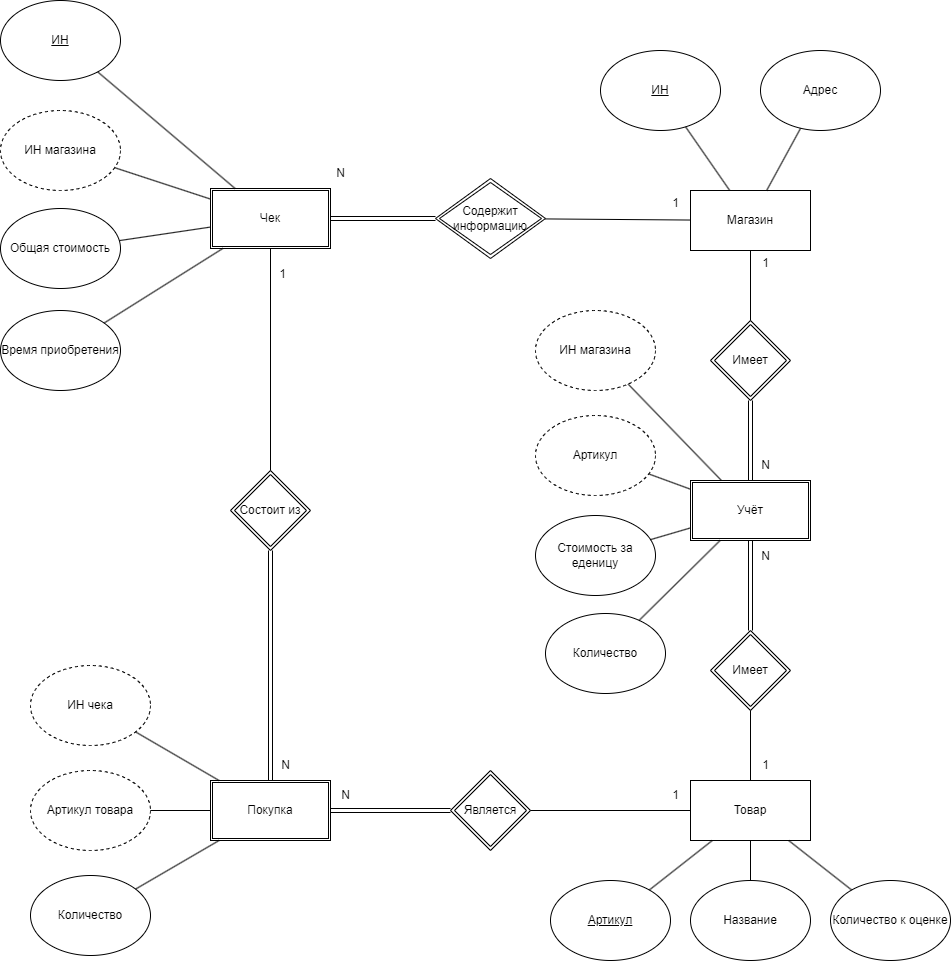

The diagram above was exported from draw.io. Its source (the exported page's mxGraphModel, read from the mxfile embedded in the PNG):
<mxGraphModel dx="831" dy="978" grid="1" gridSize="10" guides="1" tooltips="1" connect="1" arrows="1" fold="1" page="1" pageScale="1" pageWidth="827" pageHeight="1169" math="0" shadow="0">
  <root>
    <mxCell id="0" />
    <mxCell id="1" parent="0" />
    <mxCell id="ja0reKFXvlu5BaOZ1oow-1" value="Магазин" style="rounded=0;whiteSpace=wrap;html=1;" parent="1" vertex="1">
      <mxGeometry x="1220" y="270" width="120" height="60" as="geometry" />
    </mxCell>
    <mxCell id="ja0reKFXvlu5BaOZ1oow-2" value="&lt;u&gt;ИН&lt;/u&gt;" style="ellipse;whiteSpace=wrap;html=1;" parent="1" vertex="1">
      <mxGeometry x="1130" y="130" width="120" height="80" as="geometry" />
    </mxCell>
    <mxCell id="ja0reKFXvlu5BaOZ1oow-3" value="" style="endArrow=none;html=1;rounded=0;" parent="1" source="ja0reKFXvlu5BaOZ1oow-2" target="ja0reKFXvlu5BaOZ1oow-1" edge="1">
      <mxGeometry width="50" height="50" relative="1" as="geometry">
        <mxPoint x="1320" y="440" as="sourcePoint" />
        <mxPoint x="1370" y="390" as="targetPoint" />
      </mxGeometry>
    </mxCell>
    <mxCell id="ja0reKFXvlu5BaOZ1oow-4" value="Адрес" style="ellipse;whiteSpace=wrap;html=1;" parent="1" vertex="1">
      <mxGeometry x="1290" y="130" width="120" height="80" as="geometry" />
    </mxCell>
    <mxCell id="ja0reKFXvlu5BaOZ1oow-5" value="" style="endArrow=none;html=1;rounded=0;" parent="1" source="ja0reKFXvlu5BaOZ1oow-4" target="ja0reKFXvlu5BaOZ1oow-1" edge="1">
      <mxGeometry width="50" height="50" relative="1" as="geometry">
        <mxPoint x="1229" y="385" as="sourcePoint" />
        <mxPoint x="1265" y="340" as="targetPoint" />
      </mxGeometry>
    </mxCell>
    <mxCell id="ja0reKFXvlu5BaOZ1oow-6" value="Товар" style="rounded=0;whiteSpace=wrap;html=1;" parent="1" vertex="1">
      <mxGeometry x="1220" y="860" width="120" height="60" as="geometry" />
    </mxCell>
    <mxCell id="ja0reKFXvlu5BaOZ1oow-7" value="&lt;u&gt;Артикул&lt;/u&gt;" style="ellipse;whiteSpace=wrap;html=1;" parent="1" vertex="1">
      <mxGeometry x="1080" y="960" width="120" height="80" as="geometry" />
    </mxCell>
    <mxCell id="ja0reKFXvlu5BaOZ1oow-8" value="" style="endArrow=none;html=1;rounded=0;" parent="1" source="ja0reKFXvlu5BaOZ1oow-7" target="ja0reKFXvlu5BaOZ1oow-6" edge="1">
      <mxGeometry width="50" height="50" relative="1" as="geometry">
        <mxPoint x="1270" y="1030" as="sourcePoint" />
        <mxPoint x="1320" y="980" as="targetPoint" />
      </mxGeometry>
    </mxCell>
    <mxCell id="ja0reKFXvlu5BaOZ1oow-9" value="Название" style="ellipse;whiteSpace=wrap;html=1;" parent="1" vertex="1">
      <mxGeometry x="1220" y="960" width="120" height="80" as="geometry" />
    </mxCell>
    <mxCell id="ja0reKFXvlu5BaOZ1oow-10" value="" style="endArrow=none;html=1;rounded=0;" parent="1" source="ja0reKFXvlu5BaOZ1oow-9" target="ja0reKFXvlu5BaOZ1oow-6" edge="1">
      <mxGeometry width="50" height="50" relative="1" as="geometry">
        <mxPoint x="1179" y="975" as="sourcePoint" />
        <mxPoint x="1215" y="930" as="targetPoint" />
      </mxGeometry>
    </mxCell>
    <mxCell id="ja0reKFXvlu5BaOZ1oow-11" value="Количество к оценке" style="ellipse;whiteSpace=wrap;html=1;" parent="1" vertex="1">
      <mxGeometry x="1360" y="960" width="120" height="80" as="geometry" />
    </mxCell>
    <mxCell id="ja0reKFXvlu5BaOZ1oow-12" value="" style="endArrow=none;html=1;rounded=0;" parent="1" source="ja0reKFXvlu5BaOZ1oow-11" target="ja0reKFXvlu5BaOZ1oow-6" edge="1">
      <mxGeometry width="50" height="50" relative="1" as="geometry">
        <mxPoint x="1273" y="972" as="sourcePoint" />
        <mxPoint x="1254" y="930" as="targetPoint" />
      </mxGeometry>
    </mxCell>
    <mxCell id="ja0reKFXvlu5BaOZ1oow-13" value="Учёт" style="shape=ext;double=1;rounded=0;whiteSpace=wrap;html=1;" parent="1" vertex="1">
      <mxGeometry x="1220" y="560" width="120" height="60" as="geometry" />
    </mxCell>
    <mxCell id="ja0reKFXvlu5BaOZ1oow-14" value="ИН магазина" style="dashed=1;ellipse;whiteSpace=wrap;html=1;" parent="1" vertex="1">
      <mxGeometry x="1065" y="390" width="120" height="80" as="geometry" />
    </mxCell>
    <mxCell id="ja0reKFXvlu5BaOZ1oow-15" value="" style="endArrow=none;html=1;rounded=0;" parent="1" source="ja0reKFXvlu5BaOZ1oow-14" target="ja0reKFXvlu5BaOZ1oow-13" edge="1">
      <mxGeometry width="50" height="50" relative="1" as="geometry">
        <mxPoint x="1230" y="850" as="sourcePoint" />
        <mxPoint x="1280" y="800" as="targetPoint" />
      </mxGeometry>
    </mxCell>
    <mxCell id="ja0reKFXvlu5BaOZ1oow-16" value="Артикул" style="dashed=1;ellipse;whiteSpace=wrap;html=1;" parent="1" vertex="1">
      <mxGeometry x="1065" y="495" width="120" height="80" as="geometry" />
    </mxCell>
    <mxCell id="ja0reKFXvlu5BaOZ1oow-17" value="" style="endArrow=none;html=1;rounded=0;" parent="1" source="ja0reKFXvlu5BaOZ1oow-16" target="ja0reKFXvlu5BaOZ1oow-13" edge="1">
      <mxGeometry width="50" height="50" relative="1" as="geometry">
        <mxPoint x="1134" y="743" as="sourcePoint" />
        <mxPoint x="1215.0000000000002" y="536.8" as="targetPoint" />
      </mxGeometry>
    </mxCell>
    <mxCell id="ja0reKFXvlu5BaOZ1oow-18" value="Стоимость за еденицу" style="ellipse;whiteSpace=wrap;html=1;" parent="1" vertex="1">
      <mxGeometry x="1065" y="595" width="120" height="80" as="geometry" />
    </mxCell>
    <mxCell id="ja0reKFXvlu5BaOZ1oow-19" value="" style="endArrow=none;html=1;rounded=0;" parent="1" source="ja0reKFXvlu5BaOZ1oow-18" target="ja0reKFXvlu5BaOZ1oow-13" edge="1">
      <mxGeometry width="50" height="50" relative="1" as="geometry">
        <mxPoint x="1261" y="795" as="sourcePoint" />
        <mxPoint x="1225" y="750" as="targetPoint" />
      </mxGeometry>
    </mxCell>
    <mxCell id="ja0reKFXvlu5BaOZ1oow-27" value="Покупка" style="shape=ext;double=1;rounded=0;whiteSpace=wrap;html=1;" parent="1" vertex="1">
      <mxGeometry x="740" y="860" width="120" height="60" as="geometry" />
    </mxCell>
    <mxCell id="ja0reKFXvlu5BaOZ1oow-30" value="ИН чека" style="dashed=1;ellipse;whiteSpace=wrap;html=1;" parent="1" vertex="1">
      <mxGeometry x="560" y="745" width="120" height="80" as="geometry" />
    </mxCell>
    <mxCell id="ja0reKFXvlu5BaOZ1oow-31" value="" style="endArrow=none;html=1;rounded=0;" parent="1" source="ja0reKFXvlu5BaOZ1oow-30" target="ja0reKFXvlu5BaOZ1oow-27" edge="1">
      <mxGeometry width="50" height="50" relative="1" as="geometry">
        <mxPoint x="579" y="825" as="sourcePoint" />
        <mxPoint x="615" y="780" as="targetPoint" />
      </mxGeometry>
    </mxCell>
    <mxCell id="ja0reKFXvlu5BaOZ1oow-32" value="Артикул товара" style="dashed=1;ellipse;whiteSpace=wrap;html=1;" parent="1" vertex="1">
      <mxGeometry x="560" y="850" width="120" height="80" as="geometry" />
    </mxCell>
    <mxCell id="ja0reKFXvlu5BaOZ1oow-33" value="" style="endArrow=none;html=1;rounded=0;" parent="1" source="ja0reKFXvlu5BaOZ1oow-32" target="ja0reKFXvlu5BaOZ1oow-27" edge="1">
      <mxGeometry width="50" height="50" relative="1" as="geometry">
        <mxPoint x="701" y="825" as="sourcePoint" />
        <mxPoint x="665" y="780" as="targetPoint" />
      </mxGeometry>
    </mxCell>
    <mxCell id="ja0reKFXvlu5BaOZ1oow-34" value="Количество" style="ellipse;whiteSpace=wrap;html=1;" parent="1" vertex="1">
      <mxGeometry x="560" y="955" width="120" height="80" as="geometry" />
    </mxCell>
    <mxCell id="ja0reKFXvlu5BaOZ1oow-35" value="" style="endArrow=none;html=1;rounded=0;" parent="1" source="ja0reKFXvlu5BaOZ1oow-34" target="ja0reKFXvlu5BaOZ1oow-27" edge="1">
      <mxGeometry width="50" height="50" relative="1" as="geometry">
        <mxPoint x="857" y="832" as="sourcePoint" />
        <mxPoint x="776" y="780" as="targetPoint" />
      </mxGeometry>
    </mxCell>
    <mxCell id="ja0reKFXvlu5BaOZ1oow-37" value="Чек" style="shape=ext;double=1;rounded=0;whiteSpace=wrap;html=1;" parent="1" vertex="1">
      <mxGeometry x="740" y="268" width="120" height="60" as="geometry" />
    </mxCell>
    <mxCell id="ja0reKFXvlu5BaOZ1oow-38" value="&lt;u&gt;ИН&lt;/u&gt;" style="ellipse;whiteSpace=wrap;html=1;" parent="1" vertex="1">
      <mxGeometry x="530" y="80" width="120" height="80" as="geometry" />
    </mxCell>
    <mxCell id="ja0reKFXvlu5BaOZ1oow-39" value="" style="endArrow=none;html=1;rounded=0;" parent="1" source="ja0reKFXvlu5BaOZ1oow-38" target="ja0reKFXvlu5BaOZ1oow-37" edge="1">
      <mxGeometry width="50" height="50" relative="1" as="geometry">
        <mxPoint x="660" y="400" as="sourcePoint" />
        <mxPoint x="710" y="350" as="targetPoint" />
      </mxGeometry>
    </mxCell>
    <mxCell id="ja0reKFXvlu5BaOZ1oow-40" value="ИН магазина" style="dashed=1;ellipse;whiteSpace=wrap;html=1;" parent="1" vertex="1">
      <mxGeometry x="530" y="190" width="120" height="80" as="geometry" />
    </mxCell>
    <mxCell id="ja0reKFXvlu5BaOZ1oow-41" value="" style="endArrow=none;html=1;rounded=0;" parent="1" source="ja0reKFXvlu5BaOZ1oow-40" target="ja0reKFXvlu5BaOZ1oow-37" edge="1">
      <mxGeometry width="50" height="50" relative="1" as="geometry">
        <mxPoint x="569" y="345" as="sourcePoint" />
        <mxPoint x="605" y="300" as="targetPoint" />
      </mxGeometry>
    </mxCell>
    <mxCell id="ja0reKFXvlu5BaOZ1oow-42" value="Общая стоимость" style="ellipse;whiteSpace=wrap;html=1;" parent="1" vertex="1">
      <mxGeometry x="530" y="288" width="120" height="80" as="geometry" />
    </mxCell>
    <mxCell id="ja0reKFXvlu5BaOZ1oow-43" value="" style="endArrow=none;html=1;rounded=0;" parent="1" source="ja0reKFXvlu5BaOZ1oow-42" target="ja0reKFXvlu5BaOZ1oow-37" edge="1">
      <mxGeometry width="50" height="50" relative="1" as="geometry">
        <mxPoint x="691" y="345" as="sourcePoint" />
        <mxPoint x="655" y="300" as="targetPoint" />
      </mxGeometry>
    </mxCell>
    <mxCell id="ja0reKFXvlu5BaOZ1oow-44" value="Время приобретения" style="ellipse;whiteSpace=wrap;html=1;" parent="1" vertex="1">
      <mxGeometry x="530" y="390" width="120" height="80" as="geometry" />
    </mxCell>
    <mxCell id="ja0reKFXvlu5BaOZ1oow-45" value="" style="endArrow=none;html=1;rounded=0;" parent="1" source="ja0reKFXvlu5BaOZ1oow-44" target="ja0reKFXvlu5BaOZ1oow-37" edge="1">
      <mxGeometry width="50" height="50" relative="1" as="geometry">
        <mxPoint x="847" y="352" as="sourcePoint" />
        <mxPoint x="766" y="300" as="targetPoint" />
      </mxGeometry>
    </mxCell>
    <mxCell id="ja0reKFXvlu5BaOZ1oow-46" value="Имеет" style="double=1;rhombus;whiteSpace=wrap;html=1;" parent="1" vertex="1">
      <mxGeometry x="1240" y="400" width="80" height="80" as="geometry" />
    </mxCell>
    <mxCell id="ja0reKFXvlu5BaOZ1oow-47" value="" style="endArrow=none;html=1;rounded=0;" parent="1" source="ja0reKFXvlu5BaOZ1oow-46" target="ja0reKFXvlu5BaOZ1oow-1" edge="1">
      <mxGeometry width="50" height="50" relative="1" as="geometry">
        <mxPoint x="1140" y="610" as="sourcePoint" />
        <mxPoint x="1190" y="560" as="targetPoint" />
      </mxGeometry>
    </mxCell>
    <mxCell id="ja0reKFXvlu5BaOZ1oow-49" value="Имеет" style="double=1;rhombus;whiteSpace=wrap;html=1;" parent="1" vertex="1">
      <mxGeometry x="1240" y="710" width="80" height="80" as="geometry" />
    </mxCell>
    <mxCell id="ja0reKFXvlu5BaOZ1oow-51" value="" style="endArrow=none;html=1;rounded=0;" parent="1" source="ja0reKFXvlu5BaOZ1oow-49" target="ja0reKFXvlu5BaOZ1oow-6" edge="1">
      <mxGeometry width="50" height="50" relative="1" as="geometry">
        <mxPoint x="1290" y="720" as="sourcePoint" />
        <mxPoint x="1290" y="630" as="targetPoint" />
      </mxGeometry>
    </mxCell>
    <mxCell id="ja0reKFXvlu5BaOZ1oow-57" value="Количество" style="ellipse;whiteSpace=wrap;html=1;" parent="1" vertex="1">
      <mxGeometry x="1075" y="693" width="120" height="80" as="geometry" />
    </mxCell>
    <mxCell id="ja0reKFXvlu5BaOZ1oow-58" value="" style="endArrow=none;html=1;rounded=0;" parent="1" source="ja0reKFXvlu5BaOZ1oow-57" target="ja0reKFXvlu5BaOZ1oow-13" edge="1">
      <mxGeometry width="50" height="50" relative="1" as="geometry">
        <mxPoint x="1717" y="786" as="sourcePoint" />
        <mxPoint x="1681" y="741" as="targetPoint" />
      </mxGeometry>
    </mxCell>
    <mxCell id="ja0reKFXvlu5BaOZ1oow-65" value="Состоит из" style="double=1;rhombus;whiteSpace=wrap;html=1;" parent="1" vertex="1">
      <mxGeometry x="760" y="550" width="80" height="80" as="geometry" />
    </mxCell>
    <mxCell id="ja0reKFXvlu5BaOZ1oow-66" value="Является" style="double=1;rhombus;whiteSpace=wrap;html=1;" parent="1" vertex="1">
      <mxGeometry x="980" y="850" width="80" height="80" as="geometry" />
    </mxCell>
    <mxCell id="ja0reKFXvlu5BaOZ1oow-68" value="" style="endArrow=none;html=1;rounded=0;" parent="1" source="ja0reKFXvlu5BaOZ1oow-66" target="ja0reKFXvlu5BaOZ1oow-6" edge="1">
      <mxGeometry width="50" height="50" relative="1" as="geometry">
        <mxPoint x="860" y="860" as="sourcePoint" />
        <mxPoint x="910" y="810" as="targetPoint" />
      </mxGeometry>
    </mxCell>
    <mxCell id="ja0reKFXvlu5BaOZ1oow-71" value="" style="endArrow=none;html=1;rounded=0;" parent="1" source="ja0reKFXvlu5BaOZ1oow-65" target="ja0reKFXvlu5BaOZ1oow-37" edge="1">
      <mxGeometry width="50" height="50" relative="1" as="geometry">
        <mxPoint x="794" y="616" as="sourcePoint" />
        <mxPoint x="807" y="730" as="targetPoint" />
      </mxGeometry>
    </mxCell>
    <mxCell id="ja0reKFXvlu5BaOZ1oow-74" value="" style="endArrow=none;html=1;rounded=0;" parent="1" source="ja0reKFXvlu5BaOZ1oow-1" target="ja0reKFXvlu5BaOZ1oow-75" edge="1">
      <mxGeometry width="50" height="50" relative="1" as="geometry">
        <mxPoint x="1251" y="340" as="sourcePoint" />
        <mxPoint x="1030" y="270" as="targetPoint" />
      </mxGeometry>
    </mxCell>
    <mxCell id="ja0reKFXvlu5BaOZ1oow-75" value="Содержит информацию" style="double=1;rhombus;whiteSpace=wrap;html=1;" parent="1" vertex="1">
      <mxGeometry x="965" y="258" width="110" height="80" as="geometry" />
    </mxCell>
    <mxCell id="ja0reKFXvlu5BaOZ1oow-78" value="1" style="text;html=1;align=center;verticalAlign=middle;resizable=0;points=[];autosize=1;strokeColor=none;fillColor=none;" parent="1" vertex="1">
      <mxGeometry x="797" y="339" width="30" height="30" as="geometry" />
    </mxCell>
    <mxCell id="ja0reKFXvlu5BaOZ1oow-79" value="N" style="text;html=1;align=center;verticalAlign=middle;resizable=0;points=[];autosize=1;strokeColor=none;fillColor=none;" parent="1" vertex="1">
      <mxGeometry x="800" y="830" width="30" height="30" as="geometry" />
    </mxCell>
    <mxCell id="ja0reKFXvlu5BaOZ1oow-80" value="" style="shape=link;html=1;rounded=0;" parent="1" source="ja0reKFXvlu5BaOZ1oow-37" target="ja0reKFXvlu5BaOZ1oow-75" edge="1">
      <mxGeometry width="100" relative="1" as="geometry">
        <mxPoint x="830" y="300" as="sourcePoint" />
        <mxPoint x="930" y="300" as="targetPoint" />
      </mxGeometry>
    </mxCell>
    <mxCell id="ja0reKFXvlu5BaOZ1oow-81" value="1" style="text;html=1;align=center;verticalAlign=middle;resizable=0;points=[];autosize=1;strokeColor=none;fillColor=none;" parent="1" vertex="1">
      <mxGeometry x="1190" y="268" width="30" height="30" as="geometry" />
    </mxCell>
    <mxCell id="ja0reKFXvlu5BaOZ1oow-82" value="N" style="text;html=1;align=center;verticalAlign=middle;resizable=0;points=[];autosize=1;strokeColor=none;fillColor=none;" parent="1" vertex="1">
      <mxGeometry x="855" y="238" width="30" height="30" as="geometry" />
    </mxCell>
    <mxCell id="ja0reKFXvlu5BaOZ1oow-91" value="N" style="text;html=1;align=center;verticalAlign=middle;resizable=0;points=[];autosize=1;strokeColor=none;fillColor=none;" parent="1" vertex="1">
      <mxGeometry x="860" y="860" width="30" height="30" as="geometry" />
    </mxCell>
    <mxCell id="ja0reKFXvlu5BaOZ1oow-92" value="1" style="text;html=1;align=center;verticalAlign=middle;resizable=0;points=[];autosize=1;strokeColor=none;fillColor=none;" parent="1" vertex="1">
      <mxGeometry x="1190" y="860" width="30" height="30" as="geometry" />
    </mxCell>
    <mxCell id="ja0reKFXvlu5BaOZ1oow-93" value="" style="shape=link;html=1;rounded=0;" parent="1" source="ja0reKFXvlu5BaOZ1oow-65" target="ja0reKFXvlu5BaOZ1oow-27" edge="1">
      <mxGeometry width="100" relative="1" as="geometry">
        <mxPoint x="870" y="308" as="sourcePoint" />
        <mxPoint x="975" y="308" as="targetPoint" />
      </mxGeometry>
    </mxCell>
    <mxCell id="ja0reKFXvlu5BaOZ1oow-94" value="" style="shape=link;html=1;rounded=0;" parent="1" source="ja0reKFXvlu5BaOZ1oow-13" target="ja0reKFXvlu5BaOZ1oow-49" edge="1">
      <mxGeometry width="100" relative="1" as="geometry">
        <mxPoint x="810" y="640" as="sourcePoint" />
        <mxPoint x="810" y="870" as="targetPoint" />
      </mxGeometry>
    </mxCell>
    <mxCell id="ja0reKFXvlu5BaOZ1oow-96" value="N" style="text;html=1;align=center;verticalAlign=middle;resizable=0;points=[];autosize=1;strokeColor=none;fillColor=none;" parent="1" vertex="1">
      <mxGeometry x="1280" y="621" width="30" height="30" as="geometry" />
    </mxCell>
    <mxCell id="ja0reKFXvlu5BaOZ1oow-97" value="1" style="text;html=1;align=center;verticalAlign=middle;resizable=0;points=[];autosize=1;strokeColor=none;fillColor=none;" parent="1" vertex="1">
      <mxGeometry x="1280" y="830" width="30" height="30" as="geometry" />
    </mxCell>
    <mxCell id="ja0reKFXvlu5BaOZ1oow-98" value="" style="shape=link;html=1;rounded=0;" parent="1" source="ja0reKFXvlu5BaOZ1oow-27" target="ja0reKFXvlu5BaOZ1oow-66" edge="1">
      <mxGeometry width="100" relative="1" as="geometry">
        <mxPoint x="1290" y="630" as="sourcePoint" />
        <mxPoint x="1290" y="720" as="targetPoint" />
      </mxGeometry>
    </mxCell>
    <mxCell id="ja0reKFXvlu5BaOZ1oow-99" value="" style="shape=link;html=1;rounded=0;" parent="1" source="ja0reKFXvlu5BaOZ1oow-13" target="ja0reKFXvlu5BaOZ1oow-46" edge="1">
      <mxGeometry width="100" relative="1" as="geometry">
        <mxPoint x="1290" y="630" as="sourcePoint" />
        <mxPoint x="1290" y="720" as="targetPoint" />
      </mxGeometry>
    </mxCell>
    <mxCell id="ja0reKFXvlu5BaOZ1oow-100" value="N" style="text;html=1;align=center;verticalAlign=middle;resizable=0;points=[];autosize=1;strokeColor=none;fillColor=none;" parent="1" vertex="1">
      <mxGeometry x="1280" y="530" width="30" height="30" as="geometry" />
    </mxCell>
    <mxCell id="ja0reKFXvlu5BaOZ1oow-101" value="1" style="text;html=1;align=center;verticalAlign=middle;resizable=0;points=[];autosize=1;strokeColor=none;fillColor=none;" parent="1" vertex="1">
      <mxGeometry x="1280" y="328" width="30" height="30" as="geometry" />
    </mxCell>
  </root>
</mxGraphModel>